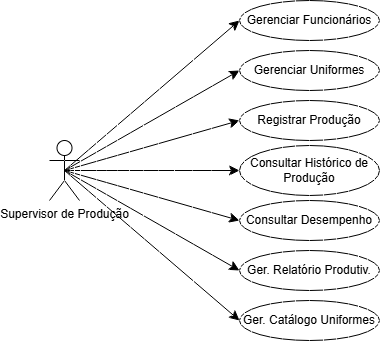

The diagram above was exported from draw.io. Its source (the exported page's mxGraphModel, read from the mxfile embedded in the PNG):
<mxGraphModel dx="526" dy="650" grid="1" gridSize="10" guides="1" tooltips="1" connect="1" arrows="1" fold="1" page="1" pageScale="1" pageWidth="827" pageHeight="1169" math="0" shadow="0">
  <root>
    <mxCell id="0" />
    <mxCell id="1" parent="0" />
    <mxCell id="IWciVszf3fhg3wlqYMYj-16" edge="1" parent="1" source="IWciVszf3fhg3wlqYMYj-1" style="edgeStyle=none;curved=1;rounded=0;curveGeometry=1;orthogonalLoop=1;jettySize=auto;html=1;exitX=0.5;exitY=0.5;exitDx=0;exitDy=0;exitPerimeter=0;entryX=0;entryY=0.5;entryDx=0;entryDy=0;fontSize=12;defaultLabelBackgroundColor=page;startSize=8;endSize=8;" target="IWciVszf3fhg3wlqYMYj-4">
      <mxGeometry relative="1" as="geometry" />
    </mxCell>
    <mxCell id="IWciVszf3fhg3wlqYMYj-17" edge="1" parent="1" source="IWciVszf3fhg3wlqYMYj-1" style="edgeStyle=none;curved=1;rounded=0;curveGeometry=1;orthogonalLoop=1;jettySize=auto;html=1;exitX=0.5;exitY=0.5;exitDx=0;exitDy=0;exitPerimeter=0;entryX=0;entryY=0.5;entryDx=0;entryDy=0;fontSize=12;defaultLabelBackgroundColor=page;startSize=8;endSize=8;" target="IWciVszf3fhg3wlqYMYj-9">
      <mxGeometry relative="1" as="geometry" />
    </mxCell>
    <mxCell id="IWciVszf3fhg3wlqYMYj-18" edge="1" parent="1" source="IWciVszf3fhg3wlqYMYj-1" style="edgeStyle=none;curved=1;rounded=0;curveGeometry=1;orthogonalLoop=1;jettySize=auto;html=1;exitX=0.5;exitY=0.5;exitDx=0;exitDy=0;exitPerimeter=0;entryX=0;entryY=0.5;entryDx=0;entryDy=0;fontSize=12;defaultLabelBackgroundColor=page;startSize=8;endSize=8;" target="IWciVszf3fhg3wlqYMYj-10">
      <mxGeometry relative="1" as="geometry" />
    </mxCell>
    <mxCell id="IWciVszf3fhg3wlqYMYj-19" edge="1" parent="1" source="IWciVszf3fhg3wlqYMYj-1" style="edgeStyle=none;curved=1;rounded=0;curveGeometry=1;orthogonalLoop=1;jettySize=auto;html=1;exitX=0.5;exitY=0.5;exitDx=0;exitDy=0;exitPerimeter=0;entryX=0;entryY=0.5;entryDx=0;entryDy=0;fontSize=12;defaultLabelBackgroundColor=page;startSize=8;endSize=8;" target="IWciVszf3fhg3wlqYMYj-12">
      <mxGeometry relative="1" as="geometry" />
    </mxCell>
    <mxCell id="IWciVszf3fhg3wlqYMYj-20" edge="1" parent="1" source="IWciVszf3fhg3wlqYMYj-1" style="edgeStyle=none;curved=1;rounded=0;curveGeometry=1;orthogonalLoop=1;jettySize=auto;html=1;exitX=0.5;exitY=0.5;exitDx=0;exitDy=0;exitPerimeter=0;entryX=0;entryY=0.5;entryDx=0;entryDy=0;fontSize=12;defaultLabelBackgroundColor=page;startSize=8;endSize=8;" target="IWciVszf3fhg3wlqYMYj-11">
      <mxGeometry relative="1" as="geometry" />
    </mxCell>
    <mxCell id="IWciVszf3fhg3wlqYMYj-21" edge="1" parent="1" source="IWciVszf3fhg3wlqYMYj-1" style="edgeStyle=none;curved=1;rounded=0;curveGeometry=1;orthogonalLoop=1;jettySize=auto;html=1;exitX=0.5;exitY=0.5;exitDx=0;exitDy=0;exitPerimeter=0;entryX=0;entryY=0.5;entryDx=0;entryDy=0;fontSize=12;defaultLabelBackgroundColor=page;startSize=8;endSize=8;" target="IWciVszf3fhg3wlqYMYj-14">
      <mxGeometry relative="1" as="geometry" />
    </mxCell>
    <mxCell id="IWciVszf3fhg3wlqYMYj-22" edge="1" parent="1" source="IWciVszf3fhg3wlqYMYj-1" style="edgeStyle=none;curved=1;rounded=0;curveGeometry=1;orthogonalLoop=1;jettySize=auto;html=1;exitX=0.5;exitY=0.5;exitDx=0;exitDy=0;exitPerimeter=0;entryX=0;entryY=0.5;entryDx=0;entryDy=0;fontSize=12;defaultLabelBackgroundColor=page;startSize=8;endSize=8;" target="IWciVszf3fhg3wlqYMYj-15">
      <mxGeometry relative="1" as="geometry" />
    </mxCell>
    <mxCell id="IWciVszf3fhg3wlqYMYj-1" parent="1" style="shape=umlActor;verticalLabelPosition=bottom;verticalAlign=top;html=1;labelPerimeter=1;" value="Supervisor de Produção" vertex="1">
      <mxGeometry height="60" width="30" x="230" y="170" as="geometry" />
    </mxCell>
    <mxCell id="IWciVszf3fhg3wlqYMYj-4" parent="1" style="ellipse;whiteSpace=wrap;html=1;" value="Gerenciar Funcionários" vertex="1">
      <mxGeometry height="40" width="140" x="420" y="30" as="geometry" />
    </mxCell>
    <mxCell id="IWciVszf3fhg3wlqYMYj-9" parent="1" style="ellipse;whiteSpace=wrap;html=1;" value="Gerenciar Uniformes" vertex="1">
      <mxGeometry height="40" width="140" x="420" y="80" as="geometry" />
    </mxCell>
    <mxCell id="IWciVszf3fhg3wlqYMYj-10" parent="1" style="ellipse;whiteSpace=wrap;html=1;" value="Registrar Produção" vertex="1">
      <mxGeometry height="40" width="140" x="420" y="130" as="geometry" />
    </mxCell>
    <mxCell id="IWciVszf3fhg3wlqYMYj-11" parent="1" style="ellipse;whiteSpace=wrap;html=1;" value="Consultar Desempenho" vertex="1">
      <mxGeometry height="40" width="140" x="420" y="230" as="geometry" />
    </mxCell>
    <mxCell id="IWciVszf3fhg3wlqYMYj-12" parent="1" style="ellipse;whiteSpace=wrap;html=1;" value="Consultar Histórico de Produção" vertex="1">
      <mxGeometry height="50" width="140" x="420" y="175" as="geometry" />
    </mxCell>
    <mxCell id="IWciVszf3fhg3wlqYMYj-14" parent="1" style="ellipse;whiteSpace=wrap;html=1;" value="Ger. Relatório Produtiv." vertex="1">
      <mxGeometry height="40" width="140" x="420" y="280" as="geometry" />
    </mxCell>
    <mxCell id="IWciVszf3fhg3wlqYMYj-15" parent="1" style="ellipse;whiteSpace=wrap;html=1;" value="Ger. Catálogo Uniformes" vertex="1">
      <mxGeometry height="40" width="140" x="420" y="330" as="geometry" />
    </mxCell>
  </root>
</mxGraphModel>